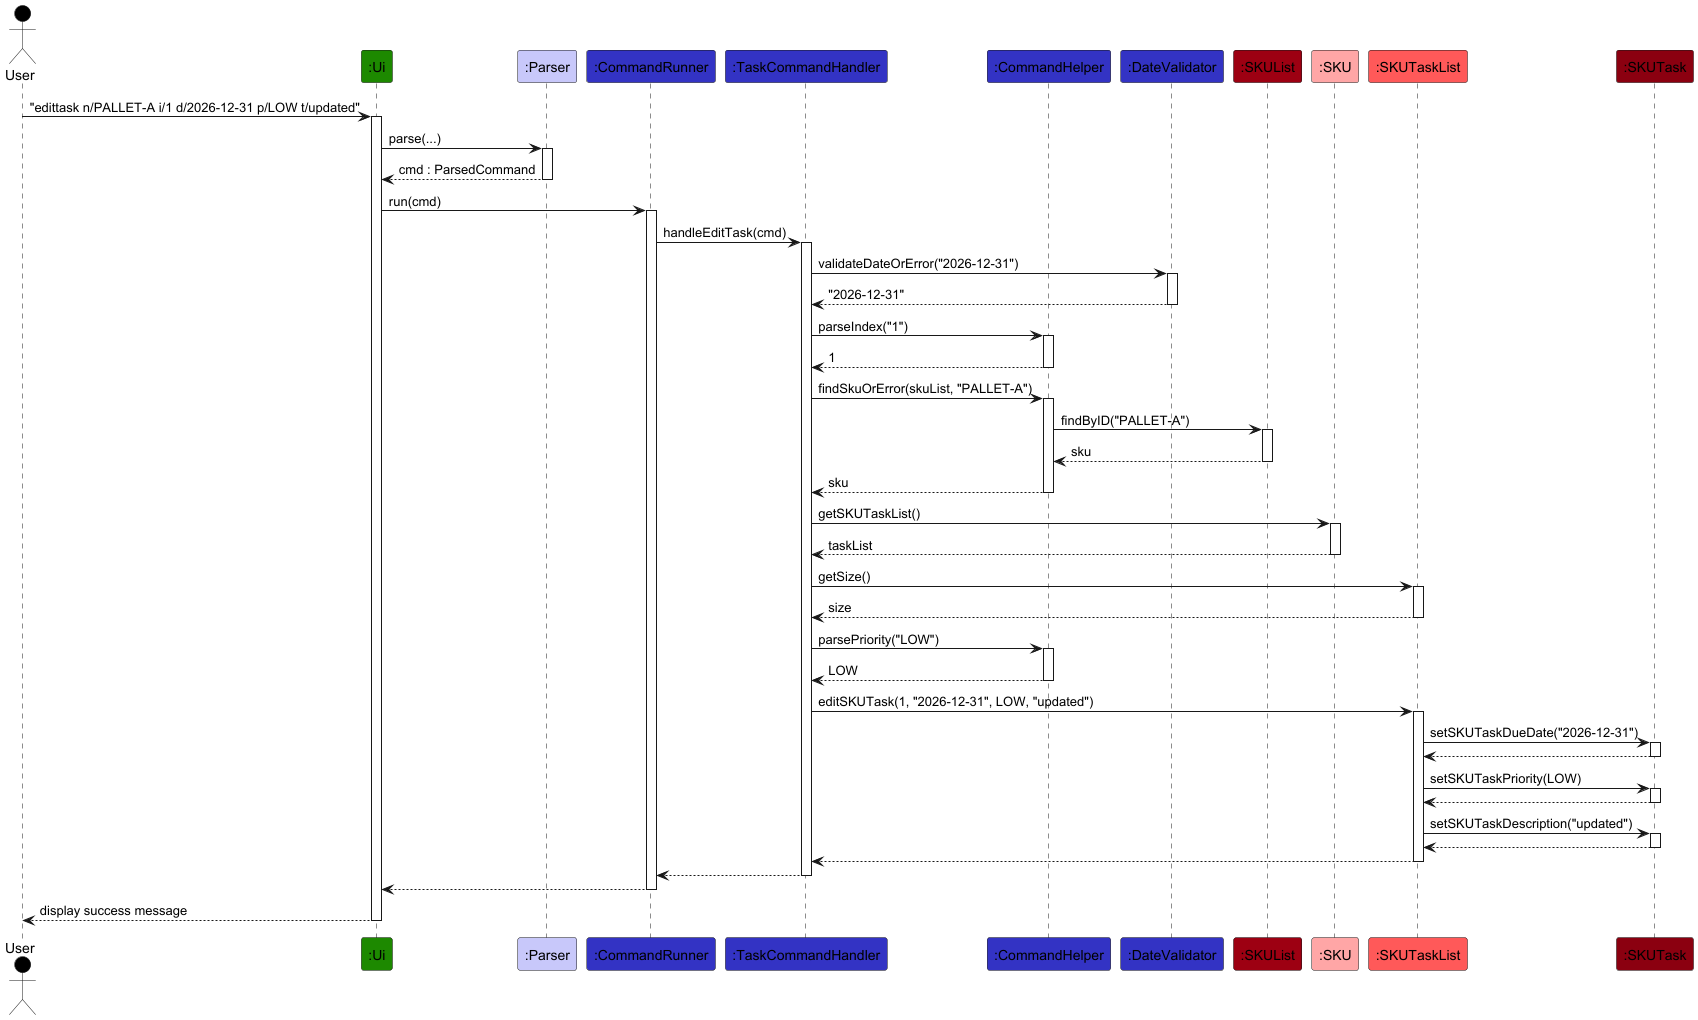

The diagram above was rendered by PlantUML. Its source (embedded in the PNG):
@startuml
!include ../style.puml

Actor User as user USER_COLOR
Participant ":Ui" as ui UI_COLOR
Participant ":Parser" as parser LOGIC_COLOR_T1
Participant ":CommandRunner" as runner LOGIC_COLOR
Participant ":TaskCommandHandler" as handler LOGIC_COLOR
Participant ":CommandHelper" as helper LOGIC_COLOR
Participant ":DateValidator" as validator LOGIC_COLOR
Participant ":SKUList" as skuList MODEL_COLOR
Participant ":SKU" as sku MODEL_COLOR_T1
Participant ":SKUTaskList" as taskList MODEL_COLOR_T2
Participant ":SKUTask" as task MODEL_COLOR_T3

user -> ui ++ : "edittask n/PALLET-A i/1 d/2026-12-31 p/LOW t/updated"
ui -> parser ++ : parse(...)
return cmd : ParsedCommand

ui -> runner ++ : run(cmd)
runner -> handler ++ : handleEditTask(cmd)

handler -> validator ++ : validateDateOrError("2026-12-31")
return "2026-12-31"

handler -> helper ++ : parseIndex("1")
return 1

handler -> helper ++ : findSkuOrError(skuList, "PALLET-A")
helper -> skuList ++ : findByID("PALLET-A")
return sku
return sku

handler -> sku ++ : getSKUTaskList()
return taskList

handler -> taskList ++ : getSize()
return size

handler -> helper ++ : parsePriority("LOW")
return LOW

handler -> taskList ++ : editSKUTask(1, "2026-12-31", LOW, "updated")
taskList -> task ++ : setSKUTaskDueDate("2026-12-31")
return
taskList -> task ++ : setSKUTaskPriority(LOW)
return
taskList -> task ++ : setSKUTaskDescription("updated")
return
return

return
return
return display success message
@enduml